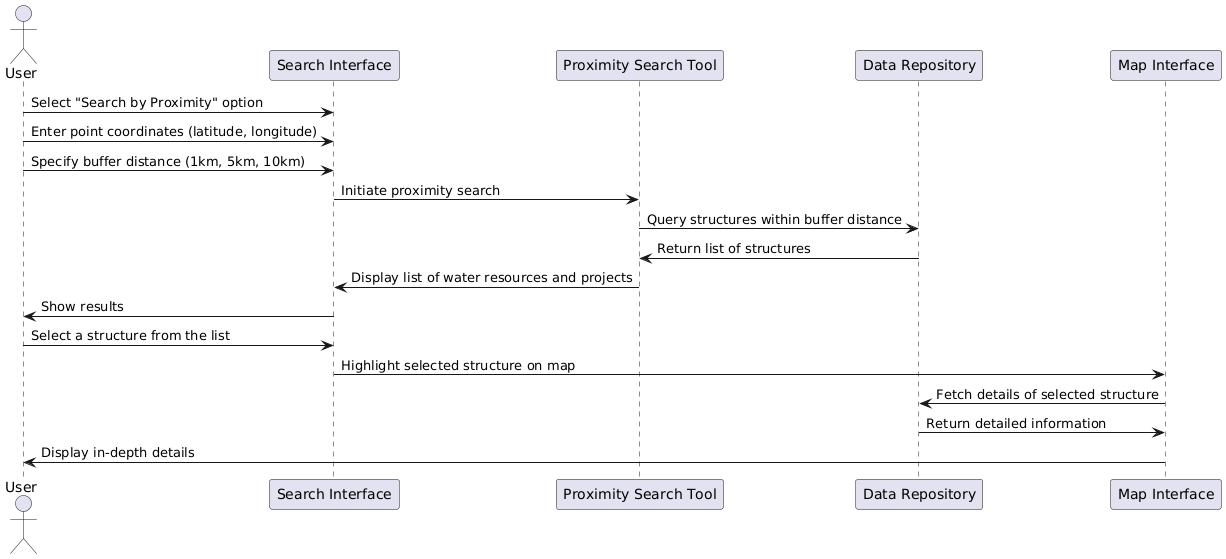

The diagram above was rendered by PlantUML. Its source (embedded in the PNG):
@startuml
actor User
participant "Search Interface" as SearchInterface
participant "Proximity Search Tool" as ProximitySearchTool
participant "Data Repository" as DataRepo
participant "Map Interface" as MapInterface

User   -> SearchInterface: Select "Search by Proximity" option
User   -> SearchInterface: Enter point coordinates (latitude, longitude)
User   -> SearchInterface: Specify buffer distance (1km, 5km, 10km)

SearchInterface -> ProximitySearchTool: Initiate proximity search
ProximitySearchTool -> DataRepo: Query structures within buffer distance
DataRepo -> ProximitySearchTool: Return list of structures

ProximitySearchTool -> SearchInterface: Display list of water resources and projects
SearchInterface -> User: Show results

User   -> SearchInterface: Select a structure from the list
SearchInterface -> MapInterface: Highlight selected structure on map
MapInterface -> DataRepo: Fetch details of selected structure
DataRepo -> MapInterface: Return detailed information
MapInterface -> User: Display in-depth details
@enduml